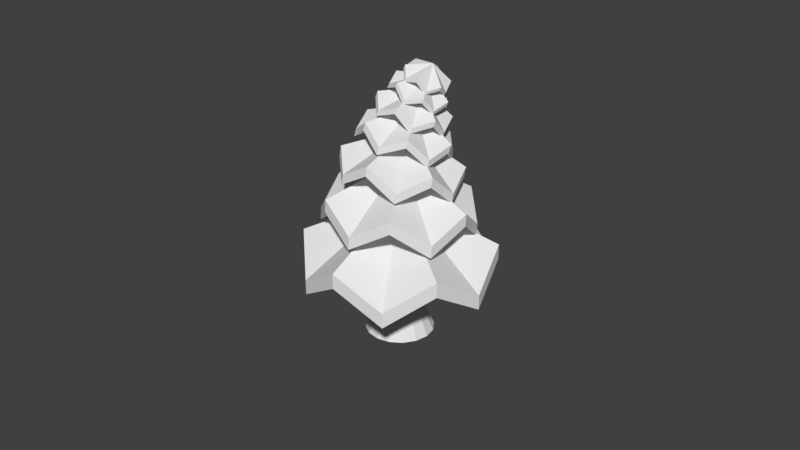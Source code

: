 # Source: pinetree.blend  (saved by Blender 2.79.0; exported with 4.5.12 LTS)
import bpy
from mathutils import Matrix  # noqa: F401  (used for matrix-valued properties, if any)

bpy.ops.wm.read_factory_settings(use_empty=True)
scene = bpy.context.scene
scene.name = 'Scene'

# ---- collections
col_collection_1 = bpy.data.collections.new('Collection 1'); scene.collection.children.link(col_collection_1)
col_collection_15 = bpy.data.collections.new('Collection 15'); scene.collection.children.link(col_collection_15)
col_collection_15.hide_render = True
col_collection_15.hide_viewport = True

# ---- world
world_world = bpy.data.worlds.new('World'); scene.world = world_world
world_world.color = (0.05088, 0.05088, 0.05088)
world_world.use_sun_shadow = False
world_world.sun_shadow_jitter_overblur = 0.0
world_world.cycles.sampling_method = 'MANUAL'

# ---- meshes
me_cylinder_001 = bpy.data.meshes.new('Cylinder.001')
me_cylinder_001.from_pydata([(1.699e-07, 0.04611, 1.241), (-4.731e-09, -3.903e-08, 1.546), (0.02306, 0.03993, 1.241), (0.03993, 0.02306, 1.241), (0.04611, 2.001e-08, 1.241), (0.03993, -0.02306, 1.241), (0.02306, -0.03993, 1.241), (4.072e-08, -0.04611, 1.241), (-0.02306, -0.03993, 1.241), (-0.03993, -0.02306, 1.241), (-0.04611, -5.137e-09, 1.241), (-0.03993, 0.02306, 1.241), (-0.02306, 0.03993, 1.241), (0.635, 1.1, 0.5642), (0.0, 1.27, 0.9572), (1.1, 0.635, 0.9572), (1.27, -5.552e-08, 0.5642), (1.1, -0.635, 0.9572), (0.635, -1.1, 0.5642), (1.918e-07, -1.27, 0.9572), (-0.635, -1.1, 0.5642), (-1.1, -0.635, 0.9572), (-1.27, -5.905e-07, 0.5642), (-1.1, 0.635, 0.9572), (-0.635, 1.1, 0.5642), (0.0, 1.27, 0.754), (0.635, 1.1, 0.361), (1.1, 0.635, 0.754), (1.27, -5.552e-08, 0.361), (1.1, -0.635, 0.754), (0.635, -1.1, 0.361), (1.918e-07, -1.27, 0.754), (-0.635, -1.1, 0.361), (-1.1, -0.635, 0.754), (-1.27, -5.905e-07, 0.361), (-1.1, 0.635, 0.754), (-0.635, 1.1, 0.361), (0.01657, 0.06271, 1.795), (-1.85e-08, 0.05473, 2.037), (0.0305, 0.05016, 1.796), (0.03626, 0.03236, 1.798), (0.0323, 0.01408, 1.8), (0.01969, 0.0002235, 1.801), (0.0018, -0.005506, 1.802), (-0.01657, -0.001567, 1.802), (-0.0305, 0.01098, 1.8), (-0.03626, 0.02878, 1.798), (-0.0323, 0.04706, 1.797), (-0.01969, 0.06092, 1.795), (-0.0018, 0.06665, 1.795), (0.8402, 0.5165, 1.213), (0.4565, 0.8933, 1.486), (0.9988, 0.05737, 1.571), (0.8897, -0.4772, 1.314), (0.5423, -0.8279, 1.66), (0.04957, -1.017, 1.368), (-0.4565, -0.8772, 1.665), (-0.8402, -0.5627, 1.322), (-0.9988, -0.04127, 1.581), (-0.8897, 0.431, 1.222), (-0.5423, 0.844, 1.491), (-0.04957, 0.9706, 1.167), (0.4565, 0.8772, 1.327), (0.8402, 0.5004, 1.054), (0.9988, 0.04127, 1.411), (0.8897, -0.4933, 1.155), (0.5423, -0.844, 1.501), (0.04957, -1.033, 1.209), (-0.4565, -0.8933, 1.506), (-0.8402, -0.5788, 1.163), (-0.9988, -0.05737, 1.421), (-0.8897, 0.4149, 1.063), (-0.5423, 0.8279, 1.332), (-0.04957, 0.9545, 1.008), (0.03415, 0.1122, 2.228), (0.01967, 0.1318, 2.418), (0.0394, 0.09861, 2.231), (0.03704, 0.08429, 2.233), (0.02769, 0.07311, 2.236), (0.01387, 0.06807, 2.238), (-0.0007178, 0.07052, 2.238), (-0.01217, 0.07981, 2.237), (-0.01742, 0.09343, 2.234), (-0.01506, 0.1078, 2.231), (-0.005717, 0.1189, 2.229), (0.008102, 0.124, 2.227), (0.02269, 0.1215, 2.227), (0.7742, 0.0879, 1.77), (0.6408, 0.5094, 1.944), (0.7203, -0.2605, 2.088), (0.4518, -0.6145, 1.921), (0.0824, -0.7072, 2.204), (-0.3307, -0.6858, 1.971), (-0.635, -0.384, 2.176), (-0.7908, -0.05475, 1.871), (-0.7145, 0.3858, 2.031), (-0.4684, 0.6476, 1.72), (-0.07661, 0.8325, 1.915), (0.3141, 0.7189, 1.67), (0.635, 0.4855, 1.82), (0.7684, 0.06406, 1.647), (0.7145, -0.2843, 1.965), (0.446, -0.6383, 1.797), (0.07661, -0.731, 2.081), (-0.3365, -0.7096, 1.848), (-0.6408, -0.4079, 2.052), (-0.7966, -0.07859, 1.747), (-0.7203, 0.362, 1.907), (-0.4742, 0.6238, 1.597), (-0.0824, 0.8087, 1.791), (0.3083, 0.6951, 1.546), (0.06426, 0.1748, 2.565), (0.06115, 0.2086, 2.711), (0.06304, 0.1636, 2.568), (0.05624, 0.1547, 2.571), (0.04568, 0.1505, 2.573), (0.03419, 0.152, 2.574), (0.02484, 0.159, 2.574), (0.02015, 0.1694, 2.572), (0.02137, 0.1806, 2.569), (0.02818, 0.1895, 2.566), (0.03874, 0.1938, 2.563), (0.05023, 0.1922, 2.562), (0.05957, 0.1853, 2.563), (0.574, -0.1431, 2.234), (0.632, 0.2121, 2.336), (0.411, -0.3414, 2.506), (0.09568, -0.5054, 2.39), (-0.1964, -0.4155, 2.606), (-0.4782, -0.2713, 2.406), (-0.5829, 0.06404, 2.534), (-0.5737, 0.3251, 2.267), (-0.3619, 0.6176, 2.364), (-0.09539, 0.6874, 2.111), (0.2455, 0.6916, 2.264), (0.4784, 0.4533, 2.095), (0.6194, 0.1878, 2.24), (0.5614, -0.1674, 2.139), (0.3984, -0.3658, 2.411), (0.08306, -0.5298, 2.295), (-0.2091, -0.4398, 2.51), (-0.4908, -0.2957, 2.311), (-0.5955, 0.0397, 2.439), (-0.5863, 0.3008, 2.172), (-0.3745, 0.5932, 2.268), (-0.108, 0.6631, 2.016), (0.2329, 0.6673, 2.169), (0.4658, 0.429, 1.999), (0.1078, 0.2343, 2.825), (0.1178, 0.2706, 2.937), (0.103, 0.2272, 2.828), (0.095, 0.2237, 2.831), (0.08608, 0.2247, 2.833), (0.07859, 0.23, 2.833), (0.07454, 0.2381, 2.832), (0.07501, 0.2469, 2.829), (0.07989, 0.254, 2.826), (0.08786, 0.2576, 2.823), (0.09678, 0.2566, 2.822), (0.1043, 0.2513, 2.821), (0.1083, 0.2431, 2.822), (0.3507, -0.1957, 2.607), (0.519, 0.03917, 2.663), (0.1652, -0.2541, 2.828), (-0.1146, -0.2649, 2.737), (-0.2869, -0.08064, 2.889), (-0.4325, 0.1048, 2.713), (-0.3853, 0.3861, 2.786), (-0.2851, 0.5436, 2.558), (-0.03158, 0.6794, 2.621), (0.1802, 0.6128, 2.428), (0.4206, 0.5059, 2.56), (0.4981, 0.2431, 2.452), (0.5014, 0.01916, 2.59), (0.3331, -0.2157, 2.534), (0.1476, -0.2741, 2.755), (-0.1322, -0.2849, 2.664), (-0.3045, -0.1006, 2.816), (-0.4501, 0.08477, 2.639), (-0.4029, 0.3661, 2.712), (-0.3027, 0.5236, 2.485), (-0.04917, 0.6594, 2.547), (0.1626, 0.5927, 2.354), (0.403, 0.4859, 2.486), (0.4805, 0.2231, 2.379), (0.1598, 0.2808, 3.026), (0.1798, 0.3115, 3.112), (0.1538, 0.2779, 3.029), (0.1469, 0.2785, 3.031), (0.1411, 0.2825, 3.032), (0.1377, 0.2889, 3.032), (0.1378, 0.2959, 3.03), (0.1413, 0.3017, 3.028), (0.1473, 0.3047, 3.025), (0.1541, 0.3041, 3.023), (0.16, 0.3, 3.022), (0.1634, 0.2936, 3.022), (0.1633, 0.2866, 3.024), (0.1753, -0.123, 2.895), (0.3777, -0.015, 2.928), (0.02443, -0.07987, 3.065), (-0.1755, 0.005523, 2.985), (-0.23, 0.2076, 3.084), (-0.2653, 0.3749, 2.928), (-0.1312, 0.5599, 2.967), (-0.004344, 0.6157, 2.781), (0.2221, 0.6247, 2.83), (0.3465, 0.4872, 2.691), (0.4765, 0.3373, 2.811), (0.4363, 0.1179, 2.748), (0.3582, -0.02847, 2.872), (0.1558, -0.1364, 2.838), (0.004919, -0.09334, 3.008), (-0.195, -0.00795, 2.928), (-0.2495, 0.1941, 3.028), (-0.2848, 0.3614, 2.871), (-0.1507, 0.5464, 2.91), (-0.02386, 0.6023, 2.724), (0.2025, 0.6113, 2.773), (0.327, 0.4738, 2.634), (0.457, 0.3238, 2.754), (0.4168, 0.1044, 2.691), (0.2129, 0.3107, 3.182), (0.2379, 0.3317, 3.248), (0.2076, 0.3109, 3.185), (0.203, 0.314, 3.186), (0.2004, 0.319, 3.186), (0.2003, 0.3246, 3.186), (0.2029, 0.3294, 3.184), (0.2074, 0.3319, 3.181), (0.2127, 0.3316, 3.179), (0.2173, 0.3286, 3.178), (0.2199, 0.3236, 3.178), (0.22, 0.3179, 3.178), (0.2174, 0.3132, 3.18), (0.07865, 0.01319, 3.108), (0.2592, 0.01878, 3.135), (-0.01159, 0.1107, 3.234), (-0.121, 0.2354, 3.157), (-0.08653, 0.4036, 3.219), (-0.05115, 0.5204, 3.084), (0.1093, 0.6045, 3.106), (0.2183, 0.5833, 2.961), (0.3801, 0.5125, 3.007), (0.4179, 0.3612, 2.912), (0.455, 0.2197, 3.021), (0.348, 0.0761, 2.986), (0.2407, 0.01187, 3.09), (0.06013, 0.006282, 3.064), (-0.0301, 0.1038, 3.189), (-0.1395, 0.2284, 3.113), (-0.105, 0.3967, 3.175), (-0.06966, 0.5135, 3.039), (0.0908, 0.5976, 3.062), (0.1997, 0.5764, 2.917), (0.3616, 0.5056, 2.963), (0.3993, 0.3543, 2.868), (0.4365, 0.2128, 2.977), (0.3295, 0.06919, 2.942)], [], [(25, 14, 13, 26), (26, 13, 15, 27), (27, 15, 16, 28), (28, 16, 17, 29), (29, 17, 18, 30), (30, 18, 19, 31), (31, 19, 20, 32), (32, 20, 21, 33), (33, 21, 22, 34), (34, 22, 23, 35), (35, 23, 24, 36), (36, 24, 14, 25), (0, 2, 3, 4, 5, 6, 7, 8, 9, 10, 11, 12), (1, 13, 14), (1, 15, 13), (1, 16, 15), (1, 17, 16), (1, 18, 17), (1, 19, 18), (1, 20, 19), (1, 21, 20), (1, 22, 21), (1, 23, 22), (1, 24, 23), (1, 14, 24), (2, 0, 25, 26), (3, 2, 26, 27), (4, 3, 27, 28), (5, 4, 28, 29), (6, 5, 29, 30), (7, 6, 30, 31), (8, 7, 31, 32), (9, 8, 32, 33), (10, 9, 33, 34), (11, 10, 34, 35), (12, 11, 35, 36), (0, 12, 36, 25), (62, 51, 50, 63), (63, 50, 52, 64), (64, 52, 53, 65), (65, 53, 54, 66), (66, 54, 55, 67), (67, 55, 56, 68), (68, 56, 57, 69), (69, 57, 58, 70), (70, 58, 59, 71), (71, 59, 60, 72), (72, 60, 61, 73), (73, 61, 51, 62), (37, 39, 40, 41, 42, 43, 44, 45, 46, 47, 48, 49), (38, 50, 51), (38, 52, 50), (38, 53, 52), (38, 54, 53), (38, 55, 54), (38, 56, 55), (38, 57, 56), (38, 58, 57), (38, 59, 58), (38, 60, 59), (38, 61, 60), (38, 51, 61), (39, 37, 62, 63), (40, 39, 63, 64), (41, 40, 64, 65), (42, 41, 65, 66), (43, 42, 66, 67), (44, 43, 67, 68), (45, 44, 68, 69), (46, 45, 69, 70), (47, 46, 70, 71), (48, 47, 71, 72), (49, 48, 72, 73), (37, 49, 73, 62), (99, 88, 87, 100), (100, 87, 89, 101), (101, 89, 90, 102), (102, 90, 91, 103), (103, 91, 92, 104), (104, 92, 93, 105), (105, 93, 94, 106), (106, 94, 95, 107), (107, 95, 96, 108), (108, 96, 97, 109), (109, 97, 98, 110), (110, 98, 88, 99), (74, 76, 77, 78, 79, 80, 81, 82, 83, 84, 85, 86), (75, 87, 88), (75, 89, 87), (75, 90, 89), (75, 91, 90), (75, 92, 91), (75, 93, 92), (75, 94, 93), (75, 95, 94), (75, 96, 95), (75, 97, 96), (75, 98, 97), (75, 88, 98), (76, 74, 99, 100), (77, 76, 100, 101), (78, 77, 101, 102), (79, 78, 102, 103), (80, 79, 103, 104), (81, 80, 104, 105), (82, 81, 105, 106), (83, 82, 106, 107), (84, 83, 107, 108), (85, 84, 108, 109), (86, 85, 109, 110), (74, 86, 110, 99), (136, 125, 124, 137), (137, 124, 126, 138), (138, 126, 127, 139), (139, 127, 128, 140), (140, 128, 129, 141), (141, 129, 130, 142), (142, 130, 131, 143), (143, 131, 132, 144), (144, 132, 133, 145), (145, 133, 134, 146), (146, 134, 135, 147), (147, 135, 125, 136), (111, 113, 114, 115, 116, 117, 118, 119, 120, 121, 122, 123), (112, 124, 125), (112, 126, 124), (112, 127, 126), (112, 128, 127), (112, 129, 128), (112, 130, 129), (112, 131, 130), (112, 132, 131), (112, 133, 132), (112, 134, 133), (112, 135, 134), (112, 125, 135), (113, 111, 136, 137), (114, 113, 137, 138), (115, 114, 138, 139), (116, 115, 139, 140), (117, 116, 140, 141), (118, 117, 141, 142), (119, 118, 142, 143), (120, 119, 143, 144), (121, 120, 144, 145), (122, 121, 145, 146), (123, 122, 146, 147), (111, 123, 147, 136), (173, 162, 161, 174), (174, 161, 163, 175), (175, 163, 164, 176), (176, 164, 165, 177), (177, 165, 166, 178), (178, 166, 167, 179), (179, 167, 168, 180), (180, 168, 169, 181), (181, 169, 170, 182), (182, 170, 171, 183), (183, 171, 172, 184), (184, 172, 162, 173), (148, 150, 151, 152, 153, 154, 155, 156, 157, 158, 159, 160), (149, 161, 162), (149, 163, 161), (149, 164, 163), (149, 165, 164), (149, 166, 165), (149, 167, 166), (149, 168, 167), (149, 169, 168), (149, 170, 169), (149, 171, 170), (149, 172, 171), (149, 162, 172), (150, 148, 173, 174), (151, 150, 174, 175), (152, 151, 175, 176), (153, 152, 176, 177), (154, 153, 177, 178), (155, 154, 178, 179), (156, 155, 179, 180), (157, 156, 180, 181), (158, 157, 181, 182), (159, 158, 182, 183), (160, 159, 183, 184), (148, 160, 184, 173), (210, 199, 198, 211), (211, 198, 200, 212), (212, 200, 201, 213), (213, 201, 202, 214), (214, 202, 203, 215), (215, 203, 204, 216), (216, 204, 205, 217), (217, 205, 206, 218), (218, 206, 207, 219), (219, 207, 208, 220), (220, 208, 209, 221), (221, 209, 199, 210), (185, 187, 188, 189, 190, 191, 192, 193, 194, 195, 196, 197), (186, 198, 199), (186, 200, 198), (186, 201, 200), (186, 202, 201), (186, 203, 202), (186, 204, 203), (186, 205, 204), (186, 206, 205), (186, 207, 206), (186, 208, 207), (186, 209, 208), (186, 199, 209), (187, 185, 210, 211), (188, 187, 211, 212), (189, 188, 212, 213), (190, 189, 213, 214), (191, 190, 214, 215), (192, 191, 215, 216), (193, 192, 216, 217), (194, 193, 217, 218), (195, 194, 218, 219), (196, 195, 219, 220), (197, 196, 220, 221), (185, 197, 221, 210), (247, 236, 235, 248), (248, 235, 237, 249), (249, 237, 238, 250), (250, 238, 239, 251), (251, 239, 240, 252), (252, 240, 241, 253), (253, 241, 242, 254), (254, 242, 243, 255), (255, 243, 244, 256), (256, 244, 245, 257), (257, 245, 246, 258), (258, 246, 236, 247), (222, 224, 225, 226, 227, 228, 229, 230, 231, 232, 233, 234), (223, 235, 236), (223, 237, 235), (223, 238, 237), (223, 239, 238), (223, 240, 239), (223, 241, 240), (223, 242, 241), (223, 243, 242), (223, 244, 243), (223, 245, 244), (223, 246, 245), (223, 236, 246), (224, 222, 247, 248), (225, 224, 248, 249), (226, 225, 249, 250), (227, 226, 250, 251), (228, 227, 251, 252), (229, 228, 252, 253), (230, 229, 253, 254), (231, 230, 254, 255), (232, 231, 255, 256), (233, 232, 256, 257), (234, 233, 257, 258), (222, 234, 258, 247)])
me_cylinder_001.use_remesh_preserve_volume = False
me_cylinder_001.use_remesh_preserve_attributes = False
me_cylinder_001.use_mirror_vertex_groups = False
me_cylinder_001.update()
me_cylinder = bpy.data.meshes.new('Cylinder')
me_cylinder.from_pydata([(-2.481e-08, 0.4598, -0.362), (0.1098, 0.3032, 2.942), (0.1759, 0.4248, -0.362), (0.1284, 0.2995, 2.942), (0.3251, 0.3251, -0.362), (0.1441, 0.2889, 2.942), (0.4248, 0.1759, -0.362), (0.1546, 0.2732, 2.942), (0.4598, -9.325e-09, -0.362), (0.1583, 0.2546, 2.942), (0.4248, -0.1759, -0.362), (0.1546, 0.236, 2.942), (0.3251, -0.3251, -0.362), (0.1441, 0.2203, 2.942), (0.1759, -0.4248, -0.362), (0.1284, 0.2098, 2.942), (4.461e-08, -0.4598, -0.362), (0.1098, 0.2061, 2.942), (-0.1759, -0.4248, -0.362), (0.0912, 0.2098, 2.942), (-0.3251, -0.3251, -0.362), (0.07545, 0.2203, 2.942), (-0.4248, -0.1759, -0.362), (0.06493, 0.236, 2.942), (-0.4598, 1.626e-08, -0.362), (0.06123, 0.2546, 2.942), (-0.4248, 0.1759, -0.362), (0.06493, 0.2732, 2.942), (-0.3251, 0.3251, -0.362), (0.07545, 0.2889, 2.942), (-0.1759, 0.4248, -0.362), (0.0912, 0.2995, 2.942), (-2.783e-09, 0.203, 0.223), (0.0777, 0.1876, 0.223), (0.1436, 0.1436, 0.223), (0.1876, 0.0777, 0.223), (0.203, -7.667e-09, 0.223), (0.1876, -0.0777, 0.223), (0.1436, -0.1436, 0.223), (0.0777, -0.1876, 0.223), (2.787e-08, -0.203, 0.223), (-0.0777, -0.1876, 0.223), (-0.1436, -0.1436, 0.223), (-0.1876, -0.0777, 0.223), (-0.203, 3.63e-09, 0.223), (-0.1876, 0.0777, 0.223), (-0.1436, 0.1436, 0.223), (-0.0777, 0.1876, 0.223)], [], [(32, 1, 3, 33), (33, 3, 5, 34), (34, 5, 7, 35), (35, 7, 9, 36), (36, 9, 11, 37), (37, 11, 13, 38), (38, 13, 15, 39), (39, 15, 17, 40), (40, 17, 19, 41), (41, 19, 21, 42), (42, 21, 23, 43), (43, 23, 25, 44), (44, 25, 27, 45), (45, 27, 29, 46), (3, 1, 31, 29, 27, 25, 23, 21, 19, 17, 15, 13, 11, 9, 7, 5), (46, 29, 31, 47), (47, 31, 1, 32), (0, 2, 4, 6, 8, 10, 12, 14, 16, 18, 20, 22, 24, 26, 28, 30), (30, 47, 32, 0), (28, 46, 47, 30), (26, 45, 46, 28), (24, 44, 45, 26), (22, 43, 44, 24), (20, 42, 43, 22), (18, 41, 42, 20), (16, 40, 41, 18), (14, 39, 40, 16), (12, 38, 39, 14), (10, 37, 38, 12), (8, 36, 37, 10), (6, 35, 36, 8), (4, 34, 35, 6), (2, 33, 34, 4), (0, 32, 33, 2)])
me_cylinder.use_remesh_preserve_volume = False
me_cylinder.use_remesh_preserve_attributes = False
me_cylinder.use_mirror_vertex_groups = False
me_cylinder.update()
me_cylinder_003 = bpy.data.meshes.new('Cylinder.003')
me_cylinder_003.from_pydata([(-1.454e-07, 2.695, -1.0), (0.6435, 1.777, 0.1316), (1.031, 2.49, -1.0), (0.7524, 1.755, 0.1316), (1.906, 1.906, -1.0), (0.8447, 1.694, 0.1316), (2.49, 1.031, -1.0), (0.9064, 1.601, 0.1316), (2.695, -5.466e-08, -1.0), (0.928, 1.492, 0.1316), (2.49, -1.031, -1.0), (0.9064, 1.384, 0.1316), (1.906, -1.906, -1.0), (0.8447, 1.291, 0.1316), (1.031, -2.49, -1.0), (0.7524, 1.23, 0.1316), (2.615e-07, -2.695, -1.0), (0.6435, 1.208, 0.1316), (-1.031, -2.49, -1.0), (0.5346, 1.23, 0.1316), (-1.906, -1.906, -1.0), (0.4423, 1.291, 0.1316), (-2.49, -1.031, -1.0), (0.3806, 1.384, 0.1316), (-2.695, 9.528e-08, -1.0), (0.3589, 1.492, 0.1316), (-2.49, 1.031, -1.0), (0.3806, 1.601, 0.1316), (-1.906, 1.906, -1.0), (0.4423, 1.694, 0.1316), (-1.031, 2.49, -1.0), (0.5346, 1.755, 0.1316), (-1.631e-08, 1.19, -0.7997), (0.4554, 1.1, -0.7997), (0.8416, 0.8416, -0.7997), (1.1, 0.4554, -0.7997), (1.19, -4.494e-08, -0.7997), (1.1, -0.4554, -0.7997), (0.8416, -0.8416, -0.7997), (0.4554, -1.1, -0.7997), (1.634e-07, -1.19, -0.7997), (-0.4554, -1.1, -0.7997), (-0.8416, -0.8416, -0.7997), (-1.1, -0.4554, -0.7997), (-1.19, 2.128e-08, -0.7997), (-1.1, 0.4554, -0.7997), (-0.8416, 0.8416, -0.7997), (-0.4554, 1.1, -0.7997)], [], [(32, 1, 3, 33), (33, 3, 5, 34), (34, 5, 7, 35), (35, 7, 9, 36), (36, 9, 11, 37), (37, 11, 13, 38), (38, 13, 15, 39), (39, 15, 17, 40), (40, 17, 19, 41), (41, 19, 21, 42), (42, 21, 23, 43), (43, 23, 25, 44), (44, 25, 27, 45), (45, 27, 29, 46), (3, 1, 31, 29, 27, 25, 23, 21, 19, 17, 15, 13, 11, 9, 7, 5), (46, 29, 31, 47), (47, 31, 1, 32), (0, 2, 4, 6, 8, 10, 12, 14, 16, 18, 20, 22, 24, 26, 28, 30), (30, 47, 32, 0), (28, 46, 47, 30), (26, 45, 46, 28), (24, 44, 45, 26), (22, 43, 44, 24), (20, 42, 43, 22), (18, 41, 42, 20), (16, 40, 41, 18), (14, 39, 40, 16), (12, 38, 39, 14), (10, 37, 38, 12), (8, 36, 37, 10), (6, 35, 36, 8), (4, 34, 35, 6), (2, 33, 34, 4), (0, 32, 33, 2)])
me_cylinder_003.use_remesh_preserve_volume = False
me_cylinder_003.use_remesh_preserve_attributes = False
me_cylinder_003.use_mirror_vertex_groups = False
me_cylinder_003.update()
me_cylinder_002 = bpy.data.meshes.new('Cylinder.002')
me_cylinder_002.from_pydata([(1.338e-07, 0.03631, 0.3037), (-3.725e-09, -3.073e-08, 0.5438), (0.01815, 0.03144, 0.3037), (0.03144, 0.01815, 0.3037), (0.03631, 1.576e-08, 0.3037), (0.03144, -0.01815, 0.3037), (0.01815, -0.03144, 0.3037), (3.206e-08, -0.03631, 0.3037), (-0.01815, -0.03144, 0.3037), (-0.03144, -0.01815, 0.3037), (-0.03631, -4.045e-09, 0.3037), (-0.03144, 0.01815, 0.3037), (-0.01815, 0.03144, 0.3037), (0.5, 0.866, -0.2294), (0.0, 1.0, 0.08), (0.866, 0.5, 0.08), (1.0, -4.371e-08, -0.2294), (0.866, -0.5, 0.08), (0.5, -0.866, -0.2294), (1.51e-07, -1.0, 0.08), (-0.5, -0.866, -0.2294), (-0.866, -0.5, 0.08), (-1.0, -4.649e-07, -0.2294), (-0.866, 0.5, 0.08), (-0.5, 0.866, -0.2294), (0.0, 1.0, -0.08), (0.5, 0.866, -0.3894), (0.866, 0.5, -0.08), (1.0, -4.371e-08, -0.3894), (0.866, -0.5, -0.08), (0.5, -0.866, -0.3894), (1.51e-07, -1.0, -0.08), (-0.5, -0.866, -0.3894), (-0.866, -0.5, -0.08), (-1.0, -4.649e-07, -0.3894), (-0.866, 0.5, -0.08), (-0.5, 0.866, -0.3894)], [], [(25, 14, 13, 26), (26, 13, 15, 27), (27, 15, 16, 28), (28, 16, 17, 29), (29, 17, 18, 30), (30, 18, 19, 31), (31, 19, 20, 32), (32, 20, 21, 33), (33, 21, 22, 34), (34, 22, 23, 35), (35, 23, 24, 36), (36, 24, 14, 25), (0, 2, 3, 4, 5, 6, 7, 8, 9, 10, 11, 12), (1, 13, 14), (1, 15, 13), (1, 16, 15), (1, 17, 16), (1, 18, 17), (1, 19, 18), (1, 20, 19), (1, 21, 20), (1, 22, 21), (1, 23, 22), (1, 24, 23), (1, 14, 24), (2, 0, 25, 26), (3, 2, 26, 27), (4, 3, 27, 28), (5, 4, 28, 29), (6, 5, 29, 30), (7, 6, 30, 31), (8, 7, 31, 32), (9, 8, 32, 33), (10, 9, 33, 34), (11, 10, 34, 35), (12, 11, 35, 36), (0, 12, 36, 25)])
me_cylinder_002.use_remesh_preserve_volume = False
me_cylinder_002.use_remesh_preserve_attributes = False
me_cylinder_002.use_mirror_vertex_groups = False
me_cylinder_002.update()

# ---- objects
ob_empty = bpy.data.objects.new('Empty', None)
ob_cylinder_001 = bpy.data.objects.new('Cylinder.001', me_cylinder_001)
ob_cylinder = bpy.data.objects.new('Cylinder', me_cylinder)
ob_cylinder_003 = bpy.data.objects.new('Cylinder.003', me_cylinder_003)
ob_empty_001 = bpy.data.objects.new('Empty.001', None)
ob_cylinder_002 = bpy.data.objects.new('Cylinder.002', me_cylinder_002)

# ---- transforms, parenting, visibility, modifiers, constraints
ob_empty.location = (0.0, 0.0, 0.0)
ob_empty.empty_image_offset = (0.0, 0.0)
ob_empty.lineart.crease_threshold = 0.0
ob_cylinder_001.location = (0.0, 0.0, 0.0)
ob_cylinder_001.lineart.crease_threshold = 0.0
ob_cylinder.location = (0.0, 0.0, 0.0)
ob_cylinder.lineart.crease_threshold = 0.0
ob_cylinder_003.location = (1.866, 2.358, 2.203)
ob_cylinder_003.scale = (0.1706, 0.1706, 2.92)
ob_cylinder_003.hide_viewport = True
ob_cylinder_003.lineart.crease_threshold = 0.0
ob_empty_001.location = (1.866, 2.358, 1.022)
ob_empty_001.rotation_euler = (-0.08977, -0.04596, -0.4719)
ob_empty_001.empty_image_offset = (0.0, 0.0)
ob_empty_001.hide_viewport = True
ob_empty_001.lineart.crease_threshold = 0.0
ob_cylinder_002.location = (1.866, 2.358, 0.5004)
ob_cylinder_002.scale = (1.27, 1.27, 1.27)
ob_cylinder_002.hide_viewport = True
ob_cylinder_002.lineart.crease_threshold = 0.0
_m = ob_cylinder_002.modifiers.new('Array', 'ARRAY')
_m.count = 7
_m.constant_offset_displace = (0.0, 0.0, 0.0)
_m.relative_offset_displace = (0.0, 0.0, 0.1)
_m.use_object_offset = True
_m.offset_object = ob_empty_001

# ---- collection membership
col_collection_1.objects.link(ob_empty)
col_collection_1.objects.link(ob_cylinder_001)
col_collection_1.objects.link(ob_cylinder)
col_collection_15.objects.link(ob_cylinder_003)
col_collection_15.objects.link(ob_empty_001)
col_collection_15.objects.link(ob_cylinder_002)

# ---- scene / render settings (as saved in the file)
scene.frame_start = 1; scene.frame_end = 250; scene.frame_set(1)
scene.render.engine = 'BLENDER_EEVEE_NEXT'
scene.render.resolution_percentage = 50
scene.render.dither_intensity = 0.0
scene.cycles.use_denoising = False
scene.cycles.samples = 128
scene.cycles.sampling_pattern = 'TABULATED_SOBOL'
scene.cycles.use_adaptive_sampling = False
scene.cycles.use_light_tree = False
scene.cycles.blur_glossy = 0.0
scene.cycles.sample_clamp_indirect = 0.0
scene.view_settings.view_transform = 'Standard'
bpy.context.view_layer.update()

# ---- added for rendering (the .blend has no active camera and no usable light): camera, sun
cam_auto = bpy.data.cameras.new('AutoCamera')
cam_auto.lens = 50.0
cam_auto.sensor_width = 36.0
cam_auto.clip_end = 1000.0
ob_auto_camera = bpy.data.objects.new('AutoCamera', cam_auto)
scene.collection.objects.link(ob_auto_camera)
ob_auto_camera.location = (8.0741, -9.68892, 7.58341)
ob_auto_camera.rotation_euler = (1.09748, -7.21219e-08, 0.694738)
scene.camera = ob_auto_camera
light_auto_sun = bpy.data.lights.new('AutoSun', 'SUN')
light_auto_sun.energy = 3.0
light_auto_sun.angle = 0.0523599
ob_auto_sun = bpy.data.objects.new('AutoSun', light_auto_sun)
scene.collection.objects.link(ob_auto_sun)
ob_auto_sun.rotation_euler = (0.872665, 0.174533, 0.523599)
bpy.context.view_layer.update()
